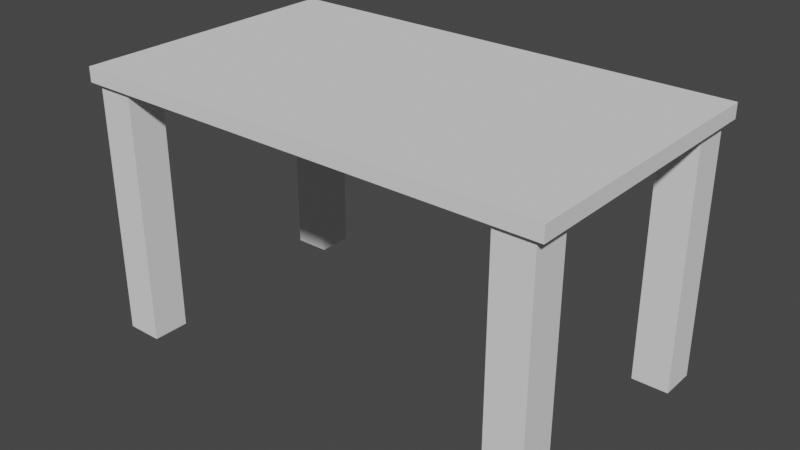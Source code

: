 # Source: table.blend  (saved by Blender 3.0.42; exported with 4.5.12 LTS)
import bpy
from mathutils import Matrix  # noqa: F401  (used for matrix-valued properties, if any)

bpy.ops.wm.read_factory_settings(use_empty=True)
scene = bpy.context.scene
scene.name = 'Scene'

# ---- collections
col_collection = bpy.data.collections.new('Collection'); scene.collection.children.link(col_collection)

# ---- world
world_world = bpy.data.worlds.new('World'); scene.world = world_world
world_world.use_nodes = True; world_world.node_tree.nodes.clear()
_N = world_world.node_tree.nodes; _L = world_world.node_tree.links
n0 = _N.new('ShaderNodeOutputWorld'); n0.name = 'World Output'; n0.location = (300, 300)
n1 = _N.new('ShaderNodeBackground'); n1.name = 'Background'; n1.location = (10, 300)
n1.inputs[0].default_value = (0.05088, 0.05088, 0.05088, 1.0)
_L.new(n1.outputs[0], n0.inputs[0])
n0.is_active_output = True
world_world.color = (0.05088, 0.05088, 0.05088)
world_world.use_sun_shadow = False
world_world.sun_shadow_jitter_overblur = 0.0

# ---- meshes
me_cube_006 = bpy.data.meshes.new('Cube.006')
me_cube_006.from_pydata([(-0.8359, -1.146, -3.277), (-0.8359, -1.146, -1.892), (-0.8359, 0.9103, -3.277), (-0.8359, 0.9103, -1.892), (0.97, -1.146, -3.277), (0.97, -1.146, -1.892), (0.97, 0.9103, -3.277), (0.97, 0.9103, -1.892), (-0.8076, -1.107, -27.15), (-0.8076, -1.107, -3.166), (-0.8076, -0.8404, -27.15), (-0.8076, -0.8404, -3.166), (-0.6684, -1.107, -27.15), (-0.6684, -1.107, -3.166), (-0.6684, -0.8404, -27.15), (-0.6684, -0.8404, -3.166), (0.798, -1.107, -27.15), (0.798, -1.107, -3.166), (0.798, -0.8404, -27.15), (0.798, -0.8404, -3.166), (0.9372, -1.107, -27.15), (0.9372, -1.107, -3.166), (0.9372, -0.8404, -27.15), (0.9372, -0.8404, -3.166), (-0.8076, 0.6125, -27.15), (-0.8076, 0.6125, -3.166), (-0.8076, 0.8795, -27.15), (-0.8076, 0.8795, -3.166), (-0.6684, 0.6125, -27.15), (-0.6684, 0.6125, -3.166), (-0.6684, 0.8795, -27.15), (-0.6684, 0.8795, -3.166), (0.798, 0.6125, -27.15), (0.798, 0.6125, -3.166), (0.798, 0.8795, -27.15), (0.798, 0.8795, -3.166), (0.9372, 0.6125, -27.15), (0.9372, 0.6125, -3.166), (0.9372, 0.8795, -27.15), (0.9372, 0.8795, -3.166)], [], [(0, 1, 3, 2), (2, 3, 7, 6), (6, 7, 5, 4), (4, 5, 1, 0), (2, 6, 4, 0), (7, 3, 1, 5), (8, 9, 11, 10), (10, 11, 15, 14), (14, 15, 13, 12), (12, 13, 9, 8), (10, 14, 12, 8), (15, 11, 9, 13), (16, 17, 19, 18), (18, 19, 23, 22), (22, 23, 21, 20), (20, 21, 17, 16), (18, 22, 20, 16), (23, 19, 17, 21), (24, 25, 27, 26), (26, 27, 31, 30), (30, 31, 29, 28), (28, 29, 25, 24), (26, 30, 28, 24), (31, 27, 25, 29), (32, 33, 35, 34), (34, 35, 39, 38), (38, 39, 37, 36), (36, 37, 33, 32), (34, 38, 36, 32), (39, 35, 33, 37)])
_uv = me_cube_006.uv_layers.new(name='UVMap')
_uv.uv.foreach_set('vector', [0.375, 0.0, 0.625, 0.0, 0.625, 0.25, 0.375, 0.25, 0.375, 0.25, 0.625, 0.25, 0.625, 0.5, 0.375, 0.5, 0.375, 0.5, 0.625, 0.5, 0.625, 0.75, 0.375, 0.75, 0.375, 0.75, 0.625, 0.75, 0.625, 1.0, 0.375, 1.0, 0.125, 0.5, 0.375, 0.5, 0.375, 0.75, 0.125, 0.75, 0.625, 0.5, 0.875, 0.5, 0.875, 0.75, 0.625, 0.75, 0.375, 0.0, 0.625, 0.0, 0.625, 0.25, 0.375, 0.25, 0.375, 0.25, 0.625, 0.25, 0.625, 0.5, 0.375, 0.5, 0.375, 0.5, 0.625, 0.5, 0.625, 0.75, 0.375, 0.75, 0.375, 0.75, 0.625, 0.75, 0.625, 1.0, 0.375, 1.0, 0.125, 0.5, 0.375, 0.5, 0.375, 0.75, 0.125, 0.75, 0.625, 0.5, 0.875, 0.5, 0.875, 0.75, 0.625, 0.75, 0.375, 0.0, 0.625, 0.0, 0.625, 0.25, 0.375, 0.25, 0.375, 0.25, 0.625, 0.25, 0.625, 0.5, 0.375, 0.5, 0.375, 0.5, 0.625, 0.5, 0.625, 0.75, 0.375, 0.75, 0.375, 0.75, 0.625, 0.75, 0.625, 1.0, 0.375, 1.0, 0.125, 0.5, 0.375, 0.5, 0.375, 0.75, 0.125, 0.75, 0.625, 0.5, 0.875, 0.5, 0.875, 0.75, 0.625, 0.75, 0.375, 0.0, 0.625, 0.0, 0.625, 0.25, 0.375, 0.25, 0.375, 0.25, 0.625, 0.25, 0.625, 0.5, 0.375, 0.5, 0.375, 0.5, 0.625, 0.5, 0.625, 0.75, 0.375, 0.75, 0.375, 0.75, 0.625, 0.75, 0.625, 1.0, 0.375, 1.0, 0.125, 0.5, 0.375, 0.5, 0.375, 0.75, 0.125, 0.75, 0.625, 0.5, 0.875, 0.5, 0.875, 0.75, 0.625, 0.75, 0.375, 0.0, 0.625, 0.0, 0.625, 0.25, 0.375, 0.25, 0.375, 0.25, 0.625, 0.25, 0.625, 0.5, 0.375, 0.5, 0.375, 0.5, 0.625, 0.5, 0.625, 0.75, 0.375, 0.75, 0.375, 0.75, 0.625, 0.75, 0.625, 1.0, 0.375, 1.0, 0.125, 0.5, 0.375, 0.5, 0.375, 0.75, 0.125, 0.75, 0.625, 0.5, 0.875, 0.5, 0.875, 0.75, 0.625, 0.75])
me_cube_006.use_remesh_fix_poles = True
me_cube_006.use_remesh_preserve_attributes = False
me_cube_006.update()

# ---- objects
ob_table = bpy.data.objects.new('Table', me_cube_006)

# ---- transforms, parenting, visibility, modifiers, constraints
ob_table.location = (5.303, 3.648, 8.003)
ob_table.scale = (7.185, 3.746, 0.2898)

# ---- collection membership
col_collection.objects.link(ob_table)

# ---- scene / render settings (as saved in the file)
scene.frame_start = 1; scene.frame_end = 250; scene.frame_set(1)
scene.render.engine = 'BLENDER_EEVEE_NEXT'
scene.cycles.sampling_pattern = 'TABULATED_SOBOL'
scene.cycles.use_light_tree = False
scene.view_settings.view_transform = 'Filmic'
bpy.context.view_layer.update()

# ---- added for rendering (the .blend has no active camera and no usable light): camera, sun
cam_auto = bpy.data.cameras.new('AutoCamera')
cam_auto.lens = 50.0
cam_auto.sensor_width = 36.0
cam_auto.clip_end = 1000.0
ob_auto_camera = bpy.data.objects.new('AutoCamera', cam_auto)
scene.collection.objects.link(ob_auto_camera)
ob_auto_camera.location = (21.3025, -15.4149, 16.209)
ob_auto_camera.rotation_euler = (1.09748, -7.21219e-08, 0.694738)
scene.camera = ob_auto_camera
light_auto_sun = bpy.data.lights.new('AutoSun', 'SUN')
light_auto_sun.energy = 3.0
light_auto_sun.angle = 0.0523599
ob_auto_sun = bpy.data.objects.new('AutoSun', light_auto_sun)
scene.collection.objects.link(ob_auto_sun)
ob_auto_sun.rotation_euler = (0.872665, 0.174533, 0.523599)
bpy.context.view_layer.update()
